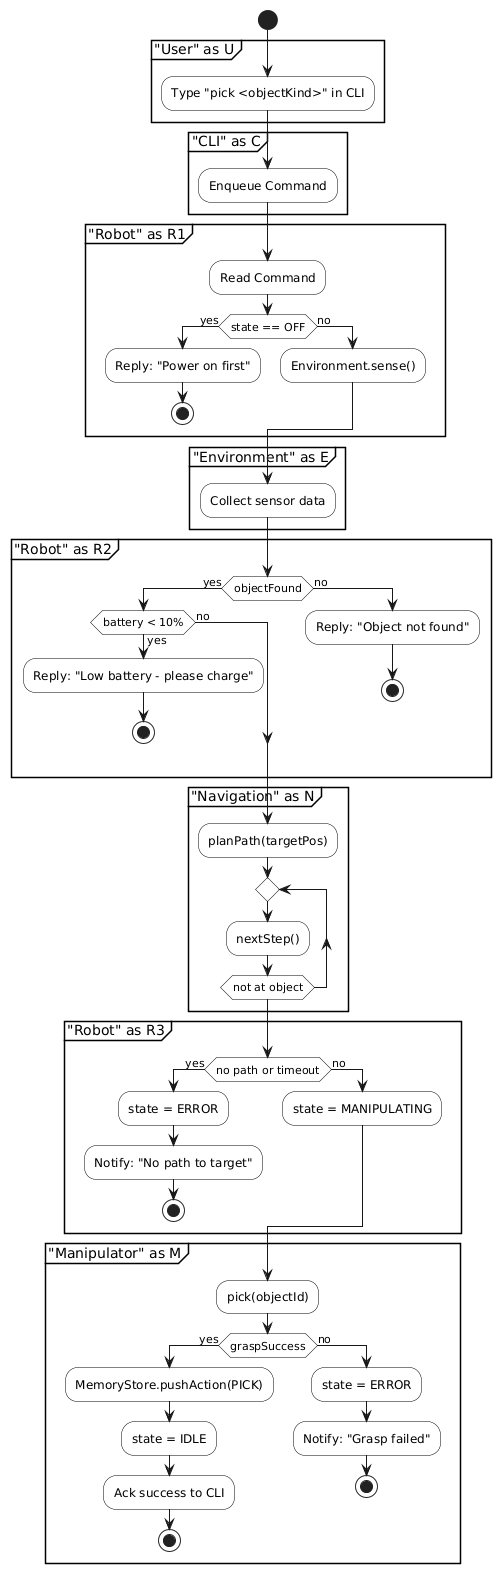

The diagram above was rendered by PlantUML. Its source (embedded in the PNG):
@startuml
skinparam activity {
  BackgroundColor White
  BorderColor Black
}
skinparam shadowing false

start

partition "User" as U {
  :Type "pick <objectKind>" in CLI;
}

partition "CLI" as C {
  :Enqueue Command;
}

partition "Robot" as R1 {
  :Read Command;
  if (state == OFF) then (yes)
    :Reply: "Power on first";
    stop
  else (no)
    :Environment.sense();
  endif
}

partition "Environment" as E {
  :Collect sensor data;
}

partition "Robot" as R2 {
  if (objectFound) then (yes)
    if (battery < 10%) then (yes)
      :Reply: "Low battery - please charge";
      stop
    else (no)
      ' doorgaan
    endif
  else (no)
    :Reply: "Object not found";
    stop
  endif
}

partition "Navigation" as N {
  :planPath(targetPos);
  repeat
    :nextStep();
  repeat while (not at object)
}

partition "Robot" as R3 {
  if (no path or timeout) then (yes)
    :state = ERROR;
    :Notify: "No path to target";
    stop
  else (no)
    :state = MANIPULATING;
  endif
}

partition "Manipulator" as M {
  :pick(objectId);
  if (graspSuccess) then (yes)
    :MemoryStore.pushAction(PICK);
    :state = IDLE;
    :Ack success to CLI;
    stop
  else (no)
    :state = ERROR;
    :Notify: "Grasp failed";
    stop
  endif
}
@enduml